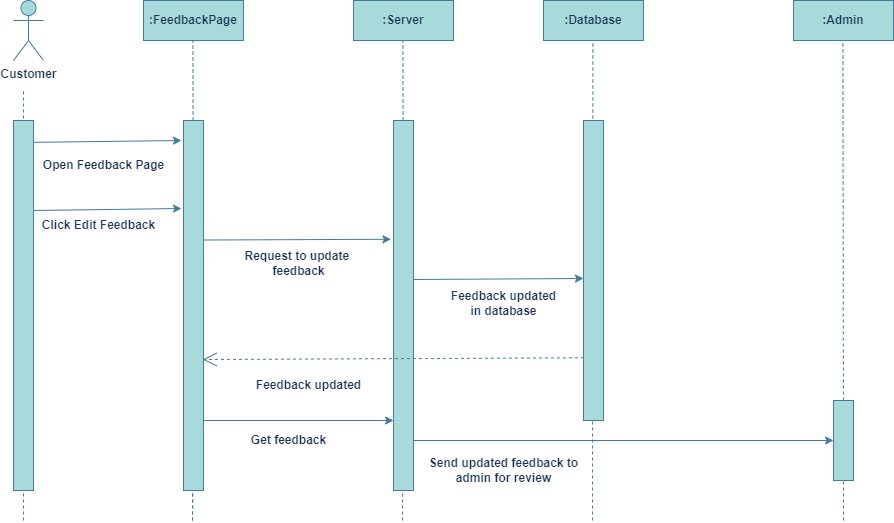

The diagram above was exported from draw.io. Its source (the exported page's mxGraphModel, read from the mxfile embedded in the PNG):
<mxGraphModel dx="1235" dy="615" grid="1" gridSize="10" guides="1" tooltips="1" connect="1" arrows="1" fold="1" page="1" pageScale="1" pageWidth="1100" pageHeight="850" math="0" shadow="0">
  <root>
    <mxCell id="0" />
    <mxCell id="1" parent="0" />
    <mxCell id="DD7SplYESHKu71wzKMvO-1" value="Customer" style="shape=umlActor;verticalLabelPosition=bottom;verticalAlign=top;html=1;outlineConnect=0;fontStyle=1;labelBackgroundColor=none;fillColor=#A8DADC;strokeColor=#457B9D;fontColor=#1D3557;" vertex="1" parent="1">
      <mxGeometry x="60" y="40" width="30" height="60" as="geometry" />
    </mxCell>
    <mxCell id="DD7SplYESHKu71wzKMvO-2" value="" style="endArrow=none;dashed=1;html=1;rounded=0;fontStyle=1;labelBackgroundColor=none;strokeColor=#457B9D;fontColor=default;" edge="1" parent="1">
      <mxGeometry width="50" height="50" relative="1" as="geometry">
        <mxPoint x="70" y="560" as="sourcePoint" />
        <mxPoint x="70" y="130" as="targetPoint" />
      </mxGeometry>
    </mxCell>
    <mxCell id="DD7SplYESHKu71wzKMvO-5" value=":FeedbackPage" style="rounded=0;whiteSpace=wrap;html=1;fontStyle=1;labelBackgroundColor=none;fillColor=#A8DADC;strokeColor=#457B9D;fontColor=#1D3557;" vertex="1" parent="1">
      <mxGeometry x="190" y="40" width="100" height="40" as="geometry" />
    </mxCell>
    <mxCell id="DD7SplYESHKu71wzKMvO-6" value=":Server" style="rounded=0;whiteSpace=wrap;html=1;fontStyle=1;labelBackgroundColor=none;fillColor=#A8DADC;strokeColor=#457B9D;fontColor=#1D3557;" vertex="1" parent="1">
      <mxGeometry x="400" y="40" width="100" height="40" as="geometry" />
    </mxCell>
    <mxCell id="DD7SplYESHKu71wzKMvO-7" value=":Admin" style="rounded=0;whiteSpace=wrap;html=1;fontStyle=1;labelBackgroundColor=none;fillColor=#A8DADC;strokeColor=#457B9D;fontColor=#1D3557;" vertex="1" parent="1">
      <mxGeometry x="840" y="40" width="100" height="40" as="geometry" />
    </mxCell>
    <mxCell id="DD7SplYESHKu71wzKMvO-8" value=":Database" style="rounded=0;whiteSpace=wrap;html=1;fontStyle=1;labelBackgroundColor=none;fillColor=#A8DADC;strokeColor=#457B9D;fontColor=#1D3557;" vertex="1" parent="1">
      <mxGeometry x="590" y="40" width="100" height="40" as="geometry" />
    </mxCell>
    <mxCell id="DD7SplYESHKu71wzKMvO-11" value="" style="endArrow=none;dashed=1;html=1;rounded=0;fontStyle=1;labelBackgroundColor=none;strokeColor=#457B9D;fontColor=default;" edge="1" parent="1" source="DD7SplYESHKu71wzKMvO-35">
      <mxGeometry width="50" height="50" relative="1" as="geometry">
        <mxPoint x="890" y="560" as="sourcePoint" />
        <mxPoint x="889.4100000000001" y="80" as="targetPoint" />
      </mxGeometry>
    </mxCell>
    <mxCell id="DD7SplYESHKu71wzKMvO-12" value="" style="endArrow=none;dashed=1;html=1;rounded=0;fontStyle=1;labelBackgroundColor=none;strokeColor=#457B9D;fontColor=default;" edge="1" parent="1">
      <mxGeometry width="50" height="50" relative="1" as="geometry">
        <mxPoint x="639" y="560" as="sourcePoint" />
        <mxPoint x="639.41" y="80" as="targetPoint" />
      </mxGeometry>
    </mxCell>
    <mxCell id="DD7SplYESHKu71wzKMvO-13" value="" style="endArrow=none;dashed=1;html=1;rounded=0;fontStyle=1;labelBackgroundColor=none;strokeColor=#457B9D;fontColor=default;" edge="1" parent="1" source="DD7SplYESHKu71wzKMvO-18">
      <mxGeometry width="50" height="50" relative="1" as="geometry">
        <mxPoint x="449" y="560" as="sourcePoint" />
        <mxPoint x="449.40999999999997" y="80" as="targetPoint" />
      </mxGeometry>
    </mxCell>
    <mxCell id="DD7SplYESHKu71wzKMvO-14" value="" style="endArrow=none;dashed=1;html=1;rounded=0;fontStyle=1;labelBackgroundColor=none;strokeColor=#457B9D;fontColor=default;" edge="1" parent="1" source="DD7SplYESHKu71wzKMvO-19">
      <mxGeometry width="50" height="50" relative="1" as="geometry">
        <mxPoint x="239" y="560" as="sourcePoint" />
        <mxPoint x="239.41000000000003" y="80" as="targetPoint" />
      </mxGeometry>
    </mxCell>
    <mxCell id="DD7SplYESHKu71wzKMvO-16" value="" style="rounded=0;whiteSpace=wrap;html=1;fontStyle=1;labelBackgroundColor=none;fillColor=#A8DADC;strokeColor=#457B9D;fontColor=#1D3557;" vertex="1" parent="1">
      <mxGeometry x="60" y="160" width="20" height="370" as="geometry" />
    </mxCell>
    <mxCell id="DD7SplYESHKu71wzKMvO-17" value="" style="rounded=0;whiteSpace=wrap;html=1;fontStyle=1;labelBackgroundColor=none;fillColor=#A8DADC;strokeColor=#457B9D;fontColor=#1D3557;" vertex="1" parent="1">
      <mxGeometry x="630" y="160" width="20" height="300" as="geometry" />
    </mxCell>
    <mxCell id="DD7SplYESHKu71wzKMvO-20" value="" style="endArrow=none;dashed=1;html=1;rounded=0;fontStyle=1;labelBackgroundColor=none;strokeColor=#457B9D;fontColor=default;" edge="1" parent="1" target="DD7SplYESHKu71wzKMvO-19">
      <mxGeometry width="50" height="50" relative="1" as="geometry">
        <mxPoint x="239" y="560" as="sourcePoint" />
        <mxPoint x="239.41000000000003" y="80" as="targetPoint" />
      </mxGeometry>
    </mxCell>
    <mxCell id="DD7SplYESHKu71wzKMvO-19" value="" style="rounded=0;whiteSpace=wrap;html=1;fontStyle=1;labelBackgroundColor=none;fillColor=#A8DADC;strokeColor=#457B9D;fontColor=#1D3557;" vertex="1" parent="1">
      <mxGeometry x="230" y="160" width="20" height="370" as="geometry" />
    </mxCell>
    <mxCell id="DD7SplYESHKu71wzKMvO-21" value="" style="endArrow=none;dashed=1;html=1;rounded=0;fontStyle=1;labelBackgroundColor=none;strokeColor=#457B9D;fontColor=default;" edge="1" parent="1" target="DD7SplYESHKu71wzKMvO-18">
      <mxGeometry width="50" height="50" relative="1" as="geometry">
        <mxPoint x="449" y="560" as="sourcePoint" />
        <mxPoint x="449.40999999999997" y="80" as="targetPoint" />
      </mxGeometry>
    </mxCell>
    <mxCell id="DD7SplYESHKu71wzKMvO-18" value="" style="rounded=0;whiteSpace=wrap;html=1;fontStyle=1;labelBackgroundColor=none;fillColor=#A8DADC;strokeColor=#457B9D;fontColor=#1D3557;" vertex="1" parent="1">
      <mxGeometry x="440" y="160" width="20" height="370" as="geometry" />
    </mxCell>
    <mxCell id="DD7SplYESHKu71wzKMvO-23" value="" style="endArrow=none;dashed=1;html=1;rounded=0;fontStyle=1;labelBackgroundColor=none;strokeColor=#457B9D;fontColor=default;" edge="1" parent="1">
      <mxGeometry width="50" height="50" relative="1" as="geometry">
        <mxPoint x="239" y="560" as="sourcePoint" />
        <mxPoint x="239.13953488372067" y="530" as="targetPoint" />
      </mxGeometry>
    </mxCell>
    <mxCell id="DD7SplYESHKu71wzKMvO-24" value="" style="endArrow=classic;html=1;rounded=0;exitX=0.991;exitY=0.059;exitDx=0;exitDy=0;exitPerimeter=0;fontStyle=1;labelBackgroundColor=none;strokeColor=#457B9D;fontColor=default;" edge="1" parent="1" source="DD7SplYESHKu71wzKMvO-16">
      <mxGeometry width="50" height="50" relative="1" as="geometry">
        <mxPoint x="580" y="330" as="sourcePoint" />
        <mxPoint x="228" y="180" as="targetPoint" />
      </mxGeometry>
    </mxCell>
    <mxCell id="DD7SplYESHKu71wzKMvO-25" value="Open Feedback Page" style="text;html=1;align=center;verticalAlign=middle;resizable=0;points=[];autosize=1;fontStyle=1;labelBackgroundColor=none;fontColor=#1D3557;" vertex="1" parent="1">
      <mxGeometry x="80" y="190" width="140" height="30" as="geometry" />
    </mxCell>
    <mxCell id="DD7SplYESHKu71wzKMvO-26" value="Click Edit Feedback" style="text;html=1;align=center;verticalAlign=middle;resizable=0;points=[];autosize=1;fontStyle=1;labelBackgroundColor=none;fontColor=#1D3557;" vertex="1" parent="1">
      <mxGeometry x="75" y="250" width="140" height="30" as="geometry" />
    </mxCell>
    <mxCell id="DD7SplYESHKu71wzKMvO-27" value="" style="endArrow=classic;html=1;rounded=0;exitX=0.991;exitY=0.059;exitDx=0;exitDy=0;exitPerimeter=0;fontStyle=1;labelBackgroundColor=none;strokeColor=#457B9D;fontColor=default;" edge="1" parent="1">
      <mxGeometry width="50" height="50" relative="1" as="geometry">
        <mxPoint x="80" y="250" as="sourcePoint" />
        <mxPoint x="228" y="248" as="targetPoint" />
      </mxGeometry>
    </mxCell>
    <mxCell id="DD7SplYESHKu71wzKMvO-28" value="" style="endArrow=classic;html=1;rounded=0;exitX=1.009;exitY=0.323;exitDx=0;exitDy=0;exitPerimeter=0;entryX=-0.126;entryY=0.321;entryDx=0;entryDy=0;entryPerimeter=0;fontStyle=1;labelBackgroundColor=none;strokeColor=#457B9D;fontColor=default;" edge="1" parent="1" source="DD7SplYESHKu71wzKMvO-19" target="DD7SplYESHKu71wzKMvO-18">
      <mxGeometry width="50" height="50" relative="1" as="geometry">
        <mxPoint x="252" y="272" as="sourcePoint" />
        <mxPoint x="400" y="270" as="targetPoint" />
      </mxGeometry>
    </mxCell>
    <mxCell id="DD7SplYESHKu71wzKMvO-29" value="Request to update&amp;nbsp;&lt;br&gt;feedback" style="text;html=1;align=center;verticalAlign=middle;resizable=0;points=[];autosize=1;fontStyle=1;labelBackgroundColor=none;fontColor=#1D3557;" vertex="1" parent="1">
      <mxGeometry x="280" y="283" width="130" height="40" as="geometry" />
    </mxCell>
    <mxCell id="DD7SplYESHKu71wzKMvO-30" value="" style="endArrow=classic;html=1;rounded=0;exitX=1.009;exitY=0.323;exitDx=0;exitDy=0;exitPerimeter=0;fontStyle=1;labelBackgroundColor=none;strokeColor=#457B9D;fontColor=default;" edge="1" parent="1">
      <mxGeometry width="50" height="50" relative="1" as="geometry">
        <mxPoint x="460" y="319" as="sourcePoint" />
        <mxPoint x="630" y="318" as="targetPoint" />
      </mxGeometry>
    </mxCell>
    <mxCell id="DD7SplYESHKu71wzKMvO-31" value="Feedback updated&lt;br&gt;in database" style="text;html=1;align=center;verticalAlign=middle;resizable=0;points=[];autosize=1;fontStyle=1;labelBackgroundColor=none;fontColor=#1D3557;" vertex="1" parent="1">
      <mxGeometry x="485" y="323" width="130" height="40" as="geometry" />
    </mxCell>
    <mxCell id="DD7SplYESHKu71wzKMvO-32" value="" style="endArrow=open;endSize=12;dashed=1;html=1;rounded=0;exitX=0.021;exitY=0.791;exitDx=0;exitDy=0;exitPerimeter=0;entryX=0.962;entryY=0.646;entryDx=0;entryDy=0;entryPerimeter=0;fontStyle=1;labelBackgroundColor=none;strokeColor=#457B9D;fontColor=default;" edge="1" parent="1" source="DD7SplYESHKu71wzKMvO-17" target="DD7SplYESHKu71wzKMvO-19">
      <mxGeometry x="0.6996" y="91" width="160" relative="1" as="geometry">
        <mxPoint x="350" y="390" as="sourcePoint" />
        <mxPoint x="510" y="390" as="targetPoint" />
        <mxPoint as="offset" />
      </mxGeometry>
    </mxCell>
    <mxCell id="DD7SplYESHKu71wzKMvO-34" value="Feedback updated" style="text;html=1;align=center;verticalAlign=middle;resizable=0;points=[];autosize=1;fontStyle=1;labelBackgroundColor=none;fontColor=#1D3557;" vertex="1" parent="1">
      <mxGeometry x="290" y="410" width="130" height="30" as="geometry" />
    </mxCell>
    <mxCell id="DD7SplYESHKu71wzKMvO-36" value="" style="endArrow=none;dashed=1;html=1;rounded=0;fontStyle=1;labelBackgroundColor=none;strokeColor=#457B9D;fontColor=default;" edge="1" parent="1" target="DD7SplYESHKu71wzKMvO-35">
      <mxGeometry width="50" height="50" relative="1" as="geometry">
        <mxPoint x="890" y="560" as="sourcePoint" />
        <mxPoint x="889.4100000000001" y="80" as="targetPoint" />
      </mxGeometry>
    </mxCell>
    <mxCell id="DD7SplYESHKu71wzKMvO-35" value="" style="rounded=0;whiteSpace=wrap;html=1;fontStyle=1;labelBackgroundColor=none;fillColor=#A8DADC;strokeColor=#457B9D;fontColor=#1D3557;" vertex="1" parent="1">
      <mxGeometry x="880" y="440" width="20" height="80" as="geometry" />
    </mxCell>
    <mxCell id="DD7SplYESHKu71wzKMvO-37" value="" style="endArrow=classic;html=1;rounded=0;entryX=0;entryY=0.5;entryDx=0;entryDy=0;fontStyle=1;labelBackgroundColor=none;strokeColor=#457B9D;fontColor=default;" edge="1" parent="1" target="DD7SplYESHKu71wzKMvO-35">
      <mxGeometry width="50" height="50" relative="1" as="geometry">
        <mxPoint x="460" y="480" as="sourcePoint" />
        <mxPoint x="600" y="280" as="targetPoint" />
      </mxGeometry>
    </mxCell>
    <mxCell id="DD7SplYESHKu71wzKMvO-38" value="Send updated feedback to&lt;br&gt;admin for review" style="text;html=1;align=center;verticalAlign=middle;resizable=0;points=[];autosize=1;fontStyle=1;labelBackgroundColor=none;fontColor=#1D3557;" vertex="1" parent="1">
      <mxGeometry x="465" y="490" width="170" height="40" as="geometry" />
    </mxCell>
    <mxCell id="DD7SplYESHKu71wzKMvO-39" value="Get feedback" style="text;html=1;align=center;verticalAlign=middle;resizable=0;points=[];autosize=1;fontStyle=1;labelBackgroundColor=none;fontColor=#1D3557;" vertex="1" parent="1">
      <mxGeometry x="285" y="465" width="100" height="30" as="geometry" />
    </mxCell>
    <mxCell id="DD7SplYESHKu71wzKMvO-40" value="" style="endArrow=classic;html=1;rounded=0;fontStyle=1;labelBackgroundColor=none;strokeColor=#457B9D;fontColor=default;" edge="1" parent="1">
      <mxGeometry width="50" height="50" relative="1" as="geometry">
        <mxPoint x="250" y="460" as="sourcePoint" />
        <mxPoint x="440" y="460" as="targetPoint" />
      </mxGeometry>
    </mxCell>
  </root>
</mxGraphModel>